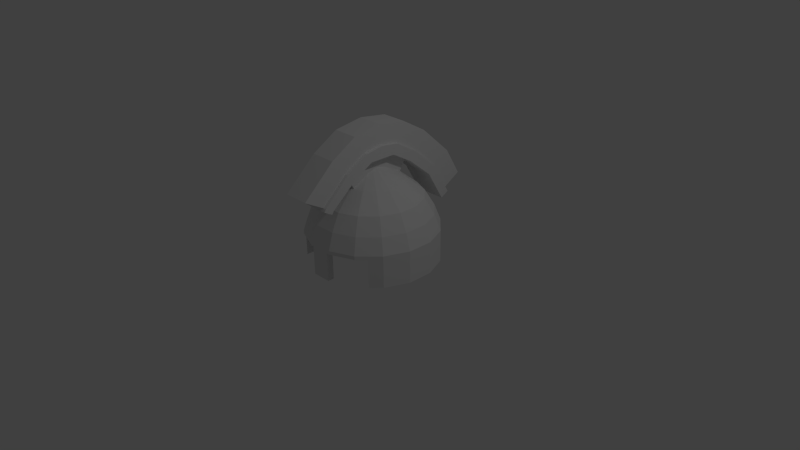 # Source: guard-helmet-general.blend  (saved by Blender 2.76.0; exported with 4.5.12 LTS)
import bpy
from mathutils import Matrix  # noqa: F401  (used for matrix-valued properties, if any)

bpy.ops.wm.read_factory_settings(use_empty=True)
scene = bpy.context.scene
scene.name = 'Scene'

# ---- collections
col_collection_1 = bpy.data.collections.new('Collection 1'); scene.collection.children.link(col_collection_1)

# ---- materials (node trees are filled in below, after node groups)
mat_material_001 = bpy.data.materials.new('Material.001')
mat_material_001.alpha_threshold = 0.0
mat_material_001.use_transparent_shadow = False
mat_material_001.roughness = 0.5
mat_material_002 = bpy.data.materials.new('Material.002')
mat_material_002.alpha_threshold = 0.0
mat_material_002.use_transparent_shadow = False
mat_material_002.roughness = 0.5

# ---- material node trees

# ---- world
world_world = bpy.data.worlds.new('World'); scene.world = world_world
world_world.color = (0.05088, 0.05088, 0.05088)
world_world.use_sun_shadow = False
world_world.sun_shadow_jitter_overblur = 0.0
world_world.cycles.sampling_method = 'MANUAL'
world_world.cycles.sample_map_resolution = 256

# ---- cameras
cam_camera = bpy.data.cameras.new('Camera')
cam_camera.clip_end = 100.0
cam_camera.lens = 35.0
cam_camera.sensor_width = 32.0
cam_camera.sensor_height = 18.0
cam_camera.ortho_scale = 7.314
cam_camera.dof.focus_distance = 0.0
cam_camera.dof.aperture_fstop = 128.0

# ---- lights
light_lamp = bpy.data.lights.new('Lamp', 'POINT')
light_lamp.transmission_factor = 0.0
light_lamp.cutoff_distance = 30.0
light_lamp.energy = 100.0
light_lamp.shadow_buffer_clip_start = 1.001
light_lamp.shadow_soft_size = 0.1
light_lamp.shadow_maximum_resolution = 0.006
light_lamp.use_absolute_resolution = True
light_lamp.cycles.use_multiple_importance_sampling = False

# ---- meshes
me_helmet_general = bpy.data.meshes.new('Helmet-General')
me_helmet_general.from_pydata([(-0.4, 2.361, 2.106), (0.4, 2.361, 2.106), (0.4, 2.711, 2.712), (-0.4, 2.711, 2.712), (-0.4, 2.361, -2.106), (-0.4, 1.495, -2.606), (0.4, 1.495, -2.606), (0.4, 2.361, -2.106), (0.4, 3.108, -1.293), (-0.4, 3.108, -1.293), (0.4, 3.531, -0.5819), (-0.4, 3.531, -0.5819), (0.4, 3.618, 3.882e-24), (-0.4, 3.618, -3.882e-24), (-0.4, 1.845, -3.212), (0.4, 1.845, -3.212), (0.4, 2.711, -2.712), (-0.4, 2.711, -2.712), (0.4, 3.62, -1.723), (-0.4, 3.62, -1.723), (0.4, 4.103, -0.9119), (-0.4, 4.103, -0.9119), (0.4, 4.239, 3.882e-24), (-0.4, 4.239, -3.882e-24), (0.4, 3.108, 1.293), (-0.4, 3.108, 1.293), (0.4, 3.531, 0.5819), (-0.4, 3.531, 0.5819), (0.4, 3.62, 1.723), (0.4, 4.103, 0.9119), (-0.4, 3.62, 1.723), (-0.4, 4.103, 0.9119), (0.5, 1.408, -2.656), (0.5, 1.258, -2.396), (-0.5, 1.408, -2.656), (-0.5, 1.258, -2.396), (0.5, 2.125, 1.896), (-0.5, 2.125, 1.896), (0.5, 2.211, 1.846), (-0.5, 2.211, 1.846), (-0.5, 2.361, 2.106), (-0.5, 2.275, 2.156), (-0.4, 2.361, 2.106), (0.5, 2.275, 2.156), (0.4, 2.361, 2.106), (0.5, 2.361, 2.106), (0.5, 2.854, 1.08), (0.5, 3.108, 1.293), (0.5, 3.531, 0.5819), (0.5, 3.239, 0.4132), (0.5, 3.618, 0.0), (0.5, 3.239, -0.4132), (0.5, 3.531, -0.5819), (0.5, 2.854, -1.08), (0.5, 3.108, -1.293), (0.5, 2.211, -1.846), (0.5, 2.361, -2.106), (-0.5, 3.108, 1.293), (-0.5, 2.854, 1.08), (-0.5, 3.531, 0.5819), (-0.5, 3.239, 0.4132), (-0.5, 3.618, 0.0), (-0.5, 3.239, -0.4132), (-0.5, 3.531, -0.5819), (-0.5, 2.854, -1.08), (-0.5, 3.108, -1.293), (-0.5, 2.211, -1.846), (-0.5, 2.361, -2.106), (0.25, 2.513, -0.8829), (0.177, 2.525, -0.89), (0.25, 2.854, -1.08), (-0.177, 2.525, -0.89), (-0.25, 2.854, -1.08), (-0.25, 2.513, -0.8829), (-0.25, 2.895, -0.009357), (-0.2406, 2.9, 0.0), (-0.25, 2.9, 0.0), (-0.4, 2.361, -2.106), (-0.4, 1.495, -2.606), (0.4, 1.495, -2.606), (0.4, 2.361, -2.106), (0.4, 3.108, -1.293), (-0.4, 3.108, -1.293), (0.4, 3.531, -0.5819), (-0.4, 3.531, -0.5819), (0.4, 3.618, 0.0), (-0.4, 3.618, 0.0), (0.25, 3.239, -0.4132), (-0.25, 3.239, -0.4132), (0.2406, 2.9, 0.0), (0.25, 2.895, -0.009357), (0.25, 2.9, 0.0), (0.25, 2.869, -0.167), (0.7914, 2.5, -0.5288), (0.25, 2.784, -0.3742), (0.5288, 2.5, -0.7914), (0.25, 2.895, -0.04973), (0.9335, 2.5, -0.1857), (0.25, 2.895, 0.009357), (0.9335, 2.5, 0.1857), (0.25, 2.895, 0.04973), (-0.25, 2.895, 0.009357), (-0.9335, 2.5, 0.1857), (-0.25, 2.895, 0.04973), (-0.25, 2.895, -0.04973), (-0.9335, 2.5, -0.1857), (0.4, 3.108, 1.293), (-0.4, 3.108, 1.293), (0.4, 3.531, 0.5819), (-0.4, 3.531, 0.5819), (0.25, 3.239, 0.4132), (0.25, 2.854, 1.08), (-0.25, 2.854, 1.08), (-0.25, 3.239, 0.4132), (-0.25, 2.869, -0.167), (-0.25, 2.784, -0.3742), (-0.25, 2.869, 0.167), (-0.25, 2.784, 0.3742), (-0.25, 2.513, 0.8829), (-0.177, 2.525, 0.89), (0.177, 2.525, 0.89), (0.25, 2.513, 0.8829), (0.25, 2.784, 0.3742), (0.25, 2.869, 0.167), (-0.7914, 2.5, 0.5288), (-1.399, 0.8904, 1.147), (-1.399, 0.8904, 1.429), (-1.399, 0.0, 1.147), (-1.399, 0.0, 1.429), (-1.02, 0.8904, 1.526), (-1.133, 0.8904, 1.696), (-0.358, 0.8904, 1.8), (-0.3978, 0.8904, 2.0), (-0.3, 0.8904, 2.0), (-0.3, 0.8904, 1.8), (-0.3, 2.216e-17, 1.8), (-0.3, 2.216e-17, 2.0), (-1.02, 0.9647, 1.526), (-1.526, 0.9647, 1.02), (-1.526, 0.0, 1.02), (-1.696, 0.0, 1.133), (-1.696, 1.0, 1.133), (-1.133, 1.0, 1.696), (0.3, 2.216e-17, 2.0), (0.3, 2.216e-17, 1.8), (-1.8, 0.0, 0.358), (-2.0, 0.0, 0.3978), (-2.0, 0.0, -0.3978), (-1.8, 0.0, -0.358), (-1.696, 0.0, -1.133), (-1.526, 0.0, -1.02), (-1.133, 0.0, -1.696), (-1.02, 0.0, -1.526), (-0.3978, 0.0, -2.0), (-0.358, 0.0, -1.8), (0.358, 0.0, -1.8), (0.3978, 0.0, -2.0), (1.02, 0.0, -1.526), (1.133, 0.0, -1.696), (1.526, 0.0, -1.02), (1.696, 0.0, -1.133), (1.8, 0.0, -0.358), (2.0, 0.0, -0.3978), (2.0, 0.0, 0.3978), (1.8, 0.0, 0.358), (1.696, 0.0, 1.133), (1.526, 0.0, 1.02), (1.399, 0.0, 1.147), (1.399, 0.0, 1.429), (-0.3978, 1.0, 2.0), (0.3, 0.8904, 1.8), (0.3, 0.8904, 2.0), (1.399, 0.8904, 1.147), (1.399, 0.8904, 1.429), (0.358, 0.8904, 1.8), (0.3978, 0.8904, 2.0), (1.133, 0.8904, 1.696), (1.02, 0.8904, 1.526), (-0.358, 0.9647, 1.8), (0.358, 0.9647, 1.8), (0.3978, 1.0, 2.0), (1.133, 1.0, 1.696), (1.696, 1.0, 1.133), (0.01174, 2.8, 0.007844), (0.01385, 2.8, 0.002754), (0.6937, 2.336, 0.4635), (0.8183, 2.336, 0.1628), (0.007844, 2.8, 0.01174), (0.4635, 2.336, 0.6937), (0.002754, 2.8, 0.01385), (0.1628, 2.336, 0.8183), (-0.002754, 2.8, 0.01385), (-0.1628, 2.336, 0.8183), (-0.007844, 2.8, 0.01174), (-0.4635, 2.336, 0.6937), (-0.01174, 2.8, 0.007844), (-0.6937, 2.336, 0.4635), (-0.01385, 2.8, 0.002754), (-0.8183, 2.336, 0.1628), (-0.01385, 2.8, -0.002754), (-0.8183, 2.336, -0.1628), (-0.01174, 2.8, -0.007844), (-0.6937, 2.336, -0.4635), (-0.007844, 2.8, -0.01174), (-0.4635, 2.336, -0.6937), (-0.002754, 2.8, -0.01385), (-0.1628, 2.336, -0.8183), (0.002754, 2.8, -0.01385), (0.1628, 2.336, -0.8183), (0.007844, 2.8, -0.01174), (0.4635, 2.336, -0.6937), (0.01174, 2.8, -0.007844), (0.6937, 2.336, -0.4635), (0.01385, 2.8, -0.002754), (0.8183, 2.336, -0.1628), (1.374, 1.869, 0.2733), (1.374, 1.869, -0.2733), (1.165, 1.869, 0.7782), (0.7782, 1.869, 1.165), (0.2733, 1.869, 1.374), (-0.2733, 1.869, 1.374), (-0.7782, 1.869, 1.165), (-1.165, 1.869, 0.7782), (-1.374, 1.869, 0.2733), (-1.374, 1.869, -0.2733), (-1.165, 1.869, -0.7782), (-0.7782, 1.869, -1.165), (-0.2733, 1.869, -1.374), (0.2733, 1.869, -1.374), (0.7782, 1.869, -1.165), (1.165, 1.869, -0.7782), (1.636, 1.415, -0.3254), (1.387, 1.415, -0.9268), (1.636, 1.415, 0.3254), (1.387, 1.415, 0.9268), (0.9268, 1.415, 1.387), (0.3254, 1.415, 1.636), (-0.3254, 1.415, 1.636), (-0.9268, 1.415, 1.387), (-1.387, 1.415, 0.9268), (-1.636, 1.415, 0.3254), (-1.636, 1.415, -0.3254), (-1.387, 1.415, -0.9268), (-0.9268, 1.415, -1.387), (-0.3254, 1.415, -1.636), (0.3254, 1.415, -1.636), (0.9268, 1.415, -1.387), (1.526, 0.9647, -1.02), (1.02, 0.9647, -1.526), (1.8, 0.9647, -0.358), (1.8, 0.9647, 0.358), (1.526, 0.9647, 1.02), (1.02, 0.9647, 1.526), (-1.8, 0.9647, 0.358), (-1.8, 0.9647, -0.358), (-1.526, 0.9647, -1.02), (-1.02, 0.9647, -1.526), (-0.358, 0.9647, -1.8), (0.358, 0.9647, -1.8), (0.7914, 2.5, 0.5288), (0.5288, 2.5, 0.7914), (0.1857, 2.5, 0.9335), (-0.1857, 2.5, 0.9335), (-0.5288, 2.5, 0.7914), (-0.7914, 2.5, -0.5288), (-0.5288, 2.5, -0.7914), (-0.1857, 2.5, -0.9335), (0.1857, 2.5, -0.9335), (1.529, 2.0, -0.3042), (1.529, 2.0, 0.3042), (1.297, 2.0, 0.8663), (0.8663, 2.0, 1.297), (0.3042, 2.0, 1.529), (-0.3042, 2.0, 1.529), (-0.8663, 2.0, 1.297), (-1.297, 2.0, 0.8663), (-1.529, 2.0, 0.3042), (-1.529, 2.0, -0.3042), (-1.297, 2.0, -0.8663), (-0.8663, 2.0, -1.297), (-0.3042, 2.0, -1.529), (0.3042, 2.0, -1.529), (0.8663, 2.0, -1.297), (1.297, 2.0, -0.8663), (1.541, 1.5, -1.03), (1.818, 1.5, -0.3616), (1.818, 1.5, 0.3616), (1.541, 1.5, 1.03), (1.03, 1.5, 1.541), (0.3616, 1.5, 1.818), (-0.3616, 1.5, 1.818), (-1.03, 1.5, 1.541), (-1.541, 1.5, 1.03), (-1.818, 1.5, 0.3616), (-1.818, 1.5, -0.3616), (-1.541, 1.5, -1.03), (-1.03, 1.5, -1.541), (-0.3616, 1.5, -1.818), (0.3616, 1.5, -1.818), (1.03, 1.5, -1.541), (1.133, 1.0, -1.696), (1.696, 1.0, -1.133), (2.0, 1.0, -0.3978), (2.0, 1.0, 0.3978), (-2.0, 1.0, 0.3978), (-2.0, 1.0, -0.3978), (-1.696, 1.0, -1.133), (-1.133, 1.0, -1.696), (-0.3978, 1.0, -2.0), (0.3978, 1.0, -2.0)], [], [(14, 15, 6, 5), (19, 21, 20, 18), (19, 17, 14, 5, 4, 9, 11, 13, 27, 25, 0, 3, 30, 31, 23, 21), (20, 21, 23, 22), (14, 17, 16, 15), (31, 30, 28, 29), (2, 3, 0, 1), (16, 18, 20, 22, 29, 28, 2, 1, 24, 26, 12, 10, 8, 7, 6, 15), (22, 23, 31, 29), (30, 3, 2, 28), (17, 19, 18, 16), (84, 63, 61, 86), (227, 244, 245, 228), (197, 198, 200, 199), (122, 260, 259, 123), (37, 39, 38, 36), (260, 271, 270, 259), (269, 286, 285, 268), (49, 46, 111, 110), (303, 163, 162, 302), (136, 133, 134, 135), (206, 227, 228, 208), (62, 60, 58, 39, 37, 41, 40, 57, 59, 61, 63, 65, 67, 34, 35, 66, 64), (74, 75, 76), (277, 294, 293, 276), (69, 68, 94, 95, 267), (248, 157, 159, 247), (67, 65, 82, 77), (47, 48, 108, 106), (306, 149, 147, 305), (171, 143, 144, 170), (113, 60, 62, 88), (89, 90, 91), (284, 301, 300, 299), (123, 259, 99, 100), (189, 190, 192, 191), (105, 102, 103, 101, 75, 74, 104), (223, 240, 241, 224), (131, 134, 133, 132, 130, 126, 125, 129), (138, 139, 145, 253), (59, 57, 107, 109), (307, 151, 149, 306), (225, 242, 243, 226), (44, 42, 40, 41, 43, 45), (309, 156, 153, 308), (190, 219, 220, 192), (86, 61, 59, 109), (250, 164, 166, 251), (257, 154, 155, 258), (57, 40, 42, 107), (104, 74, 76, 101, 103, 116, 117, 118, 112, 113, 88, 72, 73, 115, 114), (129, 137, 178, 131), (58, 60, 113, 112), (267, 281, 280, 266), (54, 56, 80, 81), (72, 70, 68, 69, 71, 73), (111, 112, 118, 119, 120, 121), (300, 158, 156, 309), (100, 98, 91, 90, 96, 92, 94, 68, 70, 87, 110, 111, 121, 122, 123), (70, 72, 64, 66, 55, 53), (98, 89, 91), (75, 101, 76), (97, 93, 92, 96), (36, 43, 41, 37), (62, 64, 72, 88), (115, 265, 264, 114), (252, 251, 166, 167, 172, 177), (85, 50, 52, 83), (126, 130, 142, 141, 140, 128), (33, 35, 34, 32), (147, 149, 151, 153, 156, 158, 160, 162, 163, 165, 168, 167, 166, 164, 161, 159, 157, 155, 154, 152, 150, 148, 145, 139, 127, 128, 140, 146), (176, 181, 180, 175), (65, 63, 84, 82), (262, 273, 272, 261), (53, 51, 87, 70), (255, 150, 152, 256), (302, 162, 160, 301), (278, 295, 294, 277), (132, 169, 142, 130), (126, 128, 127, 125), (170, 144, 135, 134, 131, 178, 179, 174), (304, 146, 140, 141), (171, 175, 180, 169, 132, 133, 136, 143), (308, 153, 151, 307), (69, 267, 266, 71), (207, 208, 210, 209), (209, 210, 212, 211), (211, 212, 214, 213), (201, 202, 204, 203), (187, 188, 190, 189), (184, 186, 185, 183), (203, 204, 206, 205), (195, 196, 198, 197), (191, 192, 194, 193), (193, 194, 196, 195), (244, 257, 258, 245), (105, 277, 276, 102), (99, 97, 96, 90, 89, 98, 100), (216, 231, 233, 215), (301, 160, 158, 300), (108, 48, 50, 85), (192, 220, 221, 194), (97, 268, 283, 93), (204, 226, 227, 206), (200, 224, 225, 202), (202, 225, 226, 204), (188, 218, 219, 190), (66, 35, 33, 55), (291, 142, 169, 290), (210, 229, 230, 212), (212, 230, 216, 214), (186, 215, 217, 185), (185, 217, 218, 188), (208, 228, 229, 210), (226, 243, 244, 227), (215, 233, 234, 217), (228, 245, 246, 229), (119, 262, 261, 120), (79, 80, 56, 32, 34, 67, 77, 78), (213, 214, 186, 184), (222, 239, 240, 223), (217, 234, 235, 218), (230, 232, 231, 216), (219, 236, 237, 220), (220, 237, 238, 221), (229, 246, 232, 230), (218, 235, 236, 219), (99, 269, 268, 97), (224, 241, 242, 225), (221, 238, 239, 222), (234, 251, 252, 235), (243, 256, 257, 244), (245, 258, 248, 246), (271, 288, 287, 270), (196, 222, 223, 198), (290, 169, 180, 289), (233, 250, 251, 234), (242, 255, 256, 243), (232, 247, 249, 231), (298, 309, 308, 297), (237, 178, 137, 238), (296, 307, 306, 295), (235, 252, 179, 236), (286, 303, 302, 285), (239, 138, 253, 240), (253, 145, 148, 254), (305, 147, 146, 304), (52, 54, 81, 83), (138, 137, 129, 125, 127, 139), (173, 176, 175, 171, 170, 174, 177, 172), (182, 165, 163, 303), (254, 148, 150, 255), (198, 223, 224, 200), (256, 152, 154, 257), (258, 155, 157, 248), (87, 51, 49, 110), (114, 264, 105, 104), (112, 111, 46, 38, 39, 58), (102, 124, 116, 103), (266, 265, 115, 73, 71), (292, 141, 142, 291), (288, 181, 182, 287), (183, 187, 189, 191, 193, 195, 197, 199, 201, 203, 205, 207, 209, 211, 213, 184), (261, 260, 122, 121, 120), (182, 181, 176, 173, 168, 165), (119, 118, 117, 263, 262), (95, 282, 281, 267), (124, 275, 274, 263), (199, 200, 202, 201), (194, 221, 222, 196), (265, 279, 278, 264), (261, 272, 271, 260), (259, 270, 269, 99), (93, 283, 282, 95), (102, 276, 275, 124), (263, 274, 273, 262), (266, 280, 279, 265), (241, 254, 255, 242), (274, 291, 290, 273), (275, 292, 291, 274), (276, 293, 292, 275), (281, 298, 297, 280), (282, 299, 298, 281), (283, 284, 299, 282), (268, 285, 284, 283), (273, 290, 289, 272), (270, 287, 286, 269), (183, 185, 188, 187), (272, 289, 288, 271), (205, 206, 208, 207), (280, 297, 296, 279), (279, 296, 295, 278), (124, 263, 117, 116), (294, 305, 304, 293), (289, 180, 181, 288), (238, 137, 138, 239), (297, 308, 307, 296), (231, 249, 250, 233), (299, 300, 309, 298), (93, 95, 94, 92), (285, 302, 301, 284), (240, 253, 254, 241), (287, 182, 303, 286), (246, 248, 247, 232), (293, 304, 141, 292), (236, 179, 178, 237), (295, 306, 305, 294), (45, 47, 106, 44), (174, 179, 252, 177), (168, 173, 172, 167), (264, 278, 277, 105), (214, 216, 215, 186), (247, 159, 161, 249), (249, 161, 164, 250), (135, 144, 143, 136), (49, 51, 53, 55, 33, 32, 56, 54, 52, 50, 48, 47, 45, 43, 36, 38, 46)])
me_helmet_general.polygons.foreach_set('material_index', [1, 1, 1, 1, 1, 1, 1, 1, 1, 1, 1, 0, 0, 0, 0, 0, 0, 0, 0, 0, 0, 0, 0, 0, 0, 0, 0, 0, 0, 0, 0, 0, 0, 0, 0, 0, 0, 0, 0, 0, 0, 0, 0, 0, 0, 0, 0, 0, 0, 0, 0, 0, 0, 0, 0, 0, 0, 0, 0, 0, 0, 0, 0, 0, 0, 0, 0, 0, 0, 0, 0, 0, 0, 0, 0, 0, 0, 0, 0, 0, 0, 0, 0, 0, 0, 0, 0, 0, 0, 0, 0, 0, 0, 0, 0, 0, 0, 0, 0, 0, 0, 0, 0, 0, 0, 0, 0, 0, 0, 0, 0, 0, 0, 0, 0, 0, 0, 0, 0, 0, 0, 0, 0, 0, 0, 0, 0, 0, 0, 0, 0, 0, 0, 0, 0, 0, 0, 0, 0, 0, 0, 0, 0, 0, 0, 0, 0, 0, 0, 0, 0, 0, 0, 0, 0, 0, 0, 0, 0, 0, 0, 0, 0, 0, 0, 0, 0, 0, 0, 0, 0, 0, 0, 0, 0, 0, 0, 0, 0, 0, 0, 0, 0, 0, 0, 0, 0, 0, 0, 0, 0, 0, 0, 0, 0, 0, 0, 0, 0, 0, 0, 0, 0, 0, 0, 0, 0, 0, 0, 0, 0, 0, 0, 0, 0, 0])
me_helmet_general.materials.append(mat_material_001)
me_helmet_general.materials.append(mat_material_002)
me_helmet_general.use_remesh_preserve_volume = False
me_helmet_general.use_remesh_preserve_attributes = False
me_helmet_general.use_mirror_vertex_groups = False
me_helmet_general.update()

# ---- objects
ob_helmet_general = bpy.data.objects.new('Helmet-General', me_helmet_general)
ob_lamp = bpy.data.objects.new('Lamp', light_lamp)
ob_camera = bpy.data.objects.new('Camera', cam_camera)

# ---- transforms, parenting, visibility, modifiers, constraints
ob_helmet_general.location = (0.0, 0.0, 0.0)
ob_helmet_general.rotation_euler = (1.571, 2.22e-16, 2.22e-16)
ob_helmet_general.scale = (0.4269, 0.4269, 0.4269)
ob_helmet_general.lineart.crease_threshold = 0.0
ob_lamp.location = (4.076, 1.005, 5.904)
ob_lamp.rotation_euler = (0.6503, 0.05522, 1.866)
ob_lamp.lock_rotations_4d = False
ob_lamp.empty_display_type = 'ARROWS'
ob_lamp.color = (0.0, 0.0, 0.0, 0.0)
ob_lamp.lineart.crease_threshold = 0.0
ob_camera.location = (7.481, -6.508, 5.344)
ob_camera.rotation_euler = (1.109, 0.01082, 0.8149)
ob_camera.lock_rotations_4d = False
ob_camera.empty_display_type = 'ARROWS'
ob_camera.color = (0.0, 0.0, 0.0, 0.0)
ob_camera.display_type = 'WIRE'
ob_camera.lineart.crease_threshold = 0.0

# ---- collection membership
col_collection_1.objects.link(ob_helmet_general)
col_collection_1.objects.link(ob_lamp)
col_collection_1.objects.link(ob_camera)

# ---- scene / render settings (as saved in the file)
scene.camera = ob_camera
scene.frame_start = 1; scene.frame_end = 250; scene.frame_set(1)
scene.render.engine = 'BLENDER_EEVEE_NEXT'
scene.render.resolution_percentage = 50
scene.render.dither_intensity = 0.0
scene.cycles.use_denoising = False
scene.cycles.samples = 10
scene.cycles.sampling_pattern = 'TABULATED_SOBOL'
scene.cycles.light_sampling_threshold = 0.0
scene.cycles.use_adaptive_sampling = False
scene.cycles.use_light_tree = False
scene.cycles.blur_glossy = 0.0
scene.cycles.pixel_filter_type = 'GAUSSIAN'
scene.cycles.sample_clamp_indirect = 0.0
scene.view_settings.view_transform = 'Standard'
bpy.context.view_layer.update()

